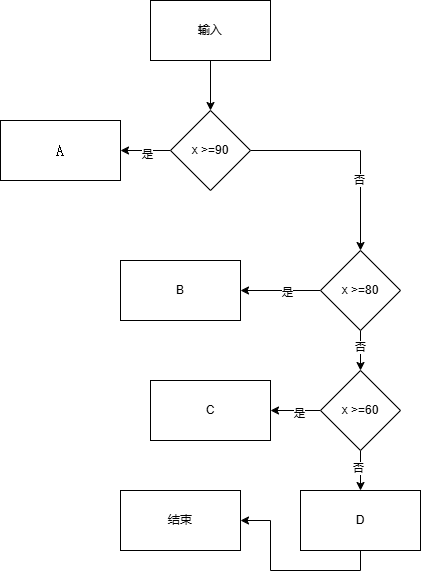

The diagram above was exported from draw.io. Its source (the exported page's mxGraphModel, read from the mxfile embedded in the PNG):
<mxGraphModel dx="706" dy="644" grid="1" gridSize="10" guides="1" tooltips="1" connect="1" arrows="1" fold="1" page="1" pageScale="1" pageWidth="827" pageHeight="1169" math="0" shadow="0">
  <root>
    <mxCell id="0" />
    <mxCell id="1" parent="0" />
    <mxCell id="Ret9PyGet7UtsJqv5SvF-8" style="edgeStyle=orthogonalEdgeStyle;rounded=0;orthogonalLoop=1;jettySize=auto;html=1;exitX=0.5;exitY=1;exitDx=0;exitDy=0;entryX=0.5;entryY=0;entryDx=0;entryDy=0;" parent="1" source="Ret9PyGet7UtsJqv5SvF-1" target="Ret9PyGet7UtsJqv5SvF-2" edge="1">
      <mxGeometry relative="1" as="geometry" />
    </mxCell>
    <mxCell id="Ret9PyGet7UtsJqv5SvF-1" value="输入" style="rounded=0;whiteSpace=wrap;html=1;" parent="1" vertex="1">
      <mxGeometry x="260" y="90" width="120" height="60" as="geometry" />
    </mxCell>
    <mxCell id="Ret9PyGet7UtsJqv5SvF-6" style="edgeStyle=orthogonalEdgeStyle;rounded=0;orthogonalLoop=1;jettySize=auto;html=1;exitX=1;exitY=0.5;exitDx=0;exitDy=0;entryX=0.5;entryY=0;entryDx=0;entryDy=0;" parent="1" source="Ret9PyGet7UtsJqv5SvF-2" target="Ret9PyGet7UtsJqv5SvF-3" edge="1">
      <mxGeometry relative="1" as="geometry" />
    </mxCell>
    <mxCell id="Ret9PyGet7UtsJqv5SvF-7" value="否" style="edgeLabel;html=1;align=center;verticalAlign=middle;resizable=0;points=[];" parent="Ret9PyGet7UtsJqv5SvF-6" vertex="1" connectable="0">
      <mxGeometry x="0.3238" y="-2" relative="1" as="geometry">
        <mxPoint as="offset" />
      </mxGeometry>
    </mxCell>
    <mxCell id="Ret9PyGet7UtsJqv5SvF-9" style="edgeStyle=orthogonalEdgeStyle;rounded=0;orthogonalLoop=1;jettySize=auto;html=1;exitX=0;exitY=0.5;exitDx=0;exitDy=0;" parent="1" source="Ret9PyGet7UtsJqv5SvF-2" edge="1">
      <mxGeometry relative="1" as="geometry">
        <mxPoint x="230" y="240" as="targetPoint" />
      </mxGeometry>
    </mxCell>
    <mxCell id="Ret9PyGet7UtsJqv5SvF-11" value="是" style="edgeLabel;html=1;align=center;verticalAlign=middle;resizable=0;points=[];" parent="Ret9PyGet7UtsJqv5SvF-9" vertex="1" connectable="0">
      <mxGeometry x="-0.04" y="3" relative="1" as="geometry">
        <mxPoint as="offset" />
      </mxGeometry>
    </mxCell>
    <mxCell id="Ret9PyGet7UtsJqv5SvF-2" value="x &amp;gt;=90" style="rhombus;whiteSpace=wrap;html=1;" parent="1" vertex="1">
      <mxGeometry x="280" y="200" width="80" height="80" as="geometry" />
    </mxCell>
    <mxCell id="Ret9PyGet7UtsJqv5SvF-14" style="edgeStyle=orthogonalEdgeStyle;rounded=0;orthogonalLoop=1;jettySize=auto;html=1;exitX=0;exitY=0.5;exitDx=0;exitDy=0;" parent="1" source="Ret9PyGet7UtsJqv5SvF-3" edge="1">
      <mxGeometry relative="1" as="geometry">
        <mxPoint x="350" y="380" as="targetPoint" />
      </mxGeometry>
    </mxCell>
    <mxCell id="Ret9PyGet7UtsJqv5SvF-16" value="是" style="edgeLabel;html=1;align=center;verticalAlign=middle;resizable=0;points=[];" parent="Ret9PyGet7UtsJqv5SvF-14" vertex="1" connectable="0">
      <mxGeometry x="-0.1553" y="1" relative="1" as="geometry">
        <mxPoint as="offset" />
      </mxGeometry>
    </mxCell>
    <mxCell id="Ret9PyGet7UtsJqv5SvF-17" style="edgeStyle=orthogonalEdgeStyle;rounded=0;orthogonalLoop=1;jettySize=auto;html=1;exitX=0.5;exitY=1;exitDx=0;exitDy=0;" parent="1" source="Ret9PyGet7UtsJqv5SvF-3" target="Ret9PyGet7UtsJqv5SvF-18" edge="1">
      <mxGeometry relative="1" as="geometry">
        <mxPoint x="470" y="470" as="targetPoint" />
      </mxGeometry>
    </mxCell>
    <mxCell id="Ret9PyGet7UtsJqv5SvF-21" value="否" style="edgeLabel;html=1;align=center;verticalAlign=middle;resizable=0;points=[];" parent="Ret9PyGet7UtsJqv5SvF-17" vertex="1" connectable="0">
      <mxGeometry x="-0.2" y="-1" relative="1" as="geometry">
        <mxPoint as="offset" />
      </mxGeometry>
    </mxCell>
    <mxCell id="Ret9PyGet7UtsJqv5SvF-3" value="x &amp;gt;=80" style="rhombus;whiteSpace=wrap;html=1;" parent="1" vertex="1">
      <mxGeometry x="430" y="340" width="80" height="80" as="geometry" />
    </mxCell>
    <mxCell id="Ret9PyGet7UtsJqv5SvF-13" value="B" style="rounded=0;whiteSpace=wrap;html=1;" parent="1" vertex="1">
      <mxGeometry x="230" y="350" width="120" height="60" as="geometry" />
    </mxCell>
    <mxCell id="Ret9PyGet7UtsJqv5SvF-19" style="edgeStyle=orthogonalEdgeStyle;rounded=0;orthogonalLoop=1;jettySize=auto;html=1;exitX=0;exitY=0.5;exitDx=0;exitDy=0;" parent="1" source="Ret9PyGet7UtsJqv5SvF-18" target="Ret9PyGet7UtsJqv5SvF-20" edge="1">
      <mxGeometry relative="1" as="geometry">
        <mxPoint x="400" y="500" as="targetPoint" />
      </mxGeometry>
    </mxCell>
    <mxCell id="Ret9PyGet7UtsJqv5SvF-25" value="是" style="edgeLabel;html=1;align=center;verticalAlign=middle;resizable=0;points=[];" parent="Ret9PyGet7UtsJqv5SvF-19" vertex="1" connectable="0">
      <mxGeometry x="-0.12" y="2" relative="1" as="geometry">
        <mxPoint as="offset" />
      </mxGeometry>
    </mxCell>
    <mxCell id="Ret9PyGet7UtsJqv5SvF-22" style="edgeStyle=orthogonalEdgeStyle;rounded=0;orthogonalLoop=1;jettySize=auto;html=1;exitX=0.5;exitY=1;exitDx=0;exitDy=0;" parent="1" source="Ret9PyGet7UtsJqv5SvF-18" target="Ret9PyGet7UtsJqv5SvF-23" edge="1">
      <mxGeometry relative="1" as="geometry">
        <mxPoint x="470" y="580" as="targetPoint" />
      </mxGeometry>
    </mxCell>
    <mxCell id="Ret9PyGet7UtsJqv5SvF-24" value="否" style="edgeLabel;html=1;align=center;verticalAlign=middle;resizable=0;points=[];" parent="Ret9PyGet7UtsJqv5SvF-22" vertex="1" connectable="0">
      <mxGeometry x="-0.15" y="-3" relative="1" as="geometry">
        <mxPoint as="offset" />
      </mxGeometry>
    </mxCell>
    <mxCell id="Ret9PyGet7UtsJqv5SvF-18" value="x &amp;gt;=60" style="rhombus;whiteSpace=wrap;html=1;" parent="1" vertex="1">
      <mxGeometry x="430" y="460" width="80" height="80" as="geometry" />
    </mxCell>
    <mxCell id="Ret9PyGet7UtsJqv5SvF-20" value="C" style="rounded=0;whiteSpace=wrap;html=1;" parent="1" vertex="1">
      <mxGeometry x="260" y="470" width="120" height="60" as="geometry" />
    </mxCell>
    <mxCell id="Ret9PyGet7UtsJqv5SvF-28" style="edgeStyle=orthogonalEdgeStyle;rounded=0;orthogonalLoop=1;jettySize=auto;html=1;exitX=0.5;exitY=1;exitDx=0;exitDy=0;" parent="1" source="Ret9PyGet7UtsJqv5SvF-23" target="Ret9PyGet7UtsJqv5SvF-29" edge="1">
      <mxGeometry relative="1" as="geometry">
        <mxPoint x="330" y="670" as="targetPoint" />
      </mxGeometry>
    </mxCell>
    <mxCell id="Ret9PyGet7UtsJqv5SvF-23" value="D" style="rounded=0;whiteSpace=wrap;html=1;" parent="1" vertex="1">
      <mxGeometry x="410" y="580" width="120" height="60" as="geometry" />
    </mxCell>
    <mxCell id="Ret9PyGet7UtsJqv5SvF-27" value="&lt;p class=&quot;MsoNormal&quot;&gt;&lt;span style=&quot;mso-spacerun:'yes';font-family:宋体;font-size:12.0000pt;&lt;br/&gt;mso-font-kerning:1.0000pt;&quot;&gt;A&lt;/span&gt;&lt;/p&gt;" style="rounded=0;whiteSpace=wrap;html=1;" parent="1" vertex="1">
      <mxGeometry x="110" y="210" width="120" height="60" as="geometry" />
    </mxCell>
    <mxCell id="Ret9PyGet7UtsJqv5SvF-29" value="结束" style="rounded=0;whiteSpace=wrap;html=1;" parent="1" vertex="1">
      <mxGeometry x="230" y="580" width="120" height="60" as="geometry" />
    </mxCell>
  </root>
</mxGraphModel>